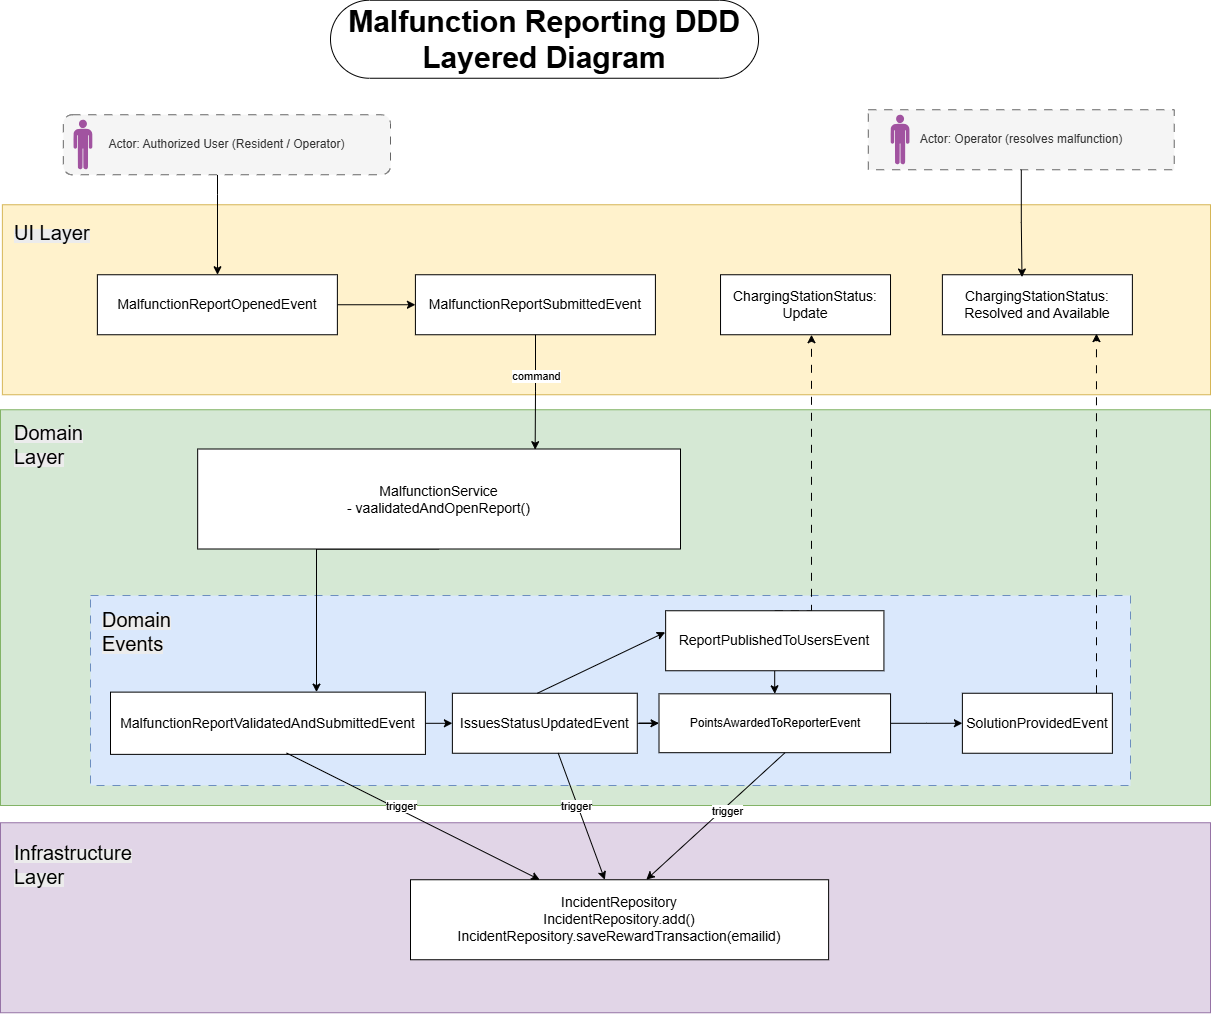

The diagram above was exported from draw.io. Its source (the exported page's mxGraphModel, read from the mxfile embedded in the PNG):
<mxGraphModel dx="3480" dy="1262" grid="1" gridSize="10" guides="1" tooltips="1" connect="1" arrows="1" fold="1" page="1" pageScale="1" pageWidth="850" pageHeight="1100" math="0" shadow="0">
  <root>
    <mxCell id="0" />
    <mxCell id="1" parent="0" />
    <mxCell id="2" parent="1" style="html=1;dashed=0;whiteSpace=wrap;shape=mxgraph.dfd.start" value="&lt;b&gt;&lt;font style=&quot;font-size: 30px;&quot;&gt;Malfunction Reporting DDD Layered Diagram&lt;/font&gt;&lt;/b&gt;" vertex="1">
      <mxGeometry height="78" width="428.06" x="2510" y="4334.75" as="geometry" />
    </mxCell>
    <mxCell id="3" parent="1" style="rounded=0;whiteSpace=wrap;html=1;fillColor=#e1d5e7;strokeColor=#9673a6;" value="" vertex="1">
      <mxGeometry height="190" width="1210" x="2180" y="5157.25" as="geometry" />
    </mxCell>
    <mxCell id="4" parent="1" style="rounded=0;whiteSpace=wrap;html=1;align=left;fillColor=#fff2cc;strokeColor=#d6b656;" value="" vertex="1">
      <mxGeometry height="190" width="1208.12" x="2181.88" y="4539.25" as="geometry" />
    </mxCell>
    <mxCell id="5" parent="1" style="rounded=0;whiteSpace=wrap;html=1;fillColor=#d5e8d4;strokeColor=#82b366;" value="" vertex="1">
      <mxGeometry height="395.75" width="1210" x="2180" y="4744.25" as="geometry" />
    </mxCell>
    <mxCell id="6" parent="1" style="rounded=0;whiteSpace=wrap;html=1;fillColor=#dae8fc;strokeColor=#6c8ebf;dashed=1;dashPattern=8 8;" value="" vertex="1">
      <mxGeometry height="190" width="1040" x="2270" y="4930" as="geometry" />
    </mxCell>
    <mxCell id="7" parent="1" style="text;whiteSpace=wrap;html=1;" value="&lt;span style=&quot;color: rgb(0, 0, 0); font-family: Helvetica; font-style: normal; font-variant-ligatures: normal; font-variant-caps: normal; font-weight: 400; letter-spacing: normal; orphans: 2; text-align: center; text-indent: 0px; text-transform: none; widows: 2; word-spacing: 0px; -webkit-text-stroke-width: 0px; white-space: normal; background-color: rgb(236, 236, 236); text-decoration-thickness: initial; text-decoration-style: initial; text-decoration-color: initial; float: none; display: inline !important;&quot;&gt;&lt;font style=&quot;font-size: 20px;&quot;&gt;UI Layer&lt;/font&gt;&lt;/span&gt;" vertex="1">
      <mxGeometry height="40" width="80" x="2191.88" y="4549.25" as="geometry" />
    </mxCell>
    <mxCell id="8" parent="1" style="text;whiteSpace=wrap;html=1;" value="&lt;span style=&quot;color: rgb(0, 0, 0); font-family: Helvetica; font-style: normal; font-variant-ligatures: normal; font-variant-caps: normal; font-weight: 400; letter-spacing: normal; orphans: 2; text-align: center; text-indent: 0px; text-transform: none; widows: 2; word-spacing: 0px; -webkit-text-stroke-width: 0px; white-space: normal; background-color: rgb(236, 236, 236); text-decoration-thickness: initial; text-decoration-style: initial; text-decoration-color: initial; float: none; display: inline !important;&quot;&gt;&lt;font style=&quot;font-size: 20px;&quot;&gt;Domain Layer&lt;/font&gt;&lt;/span&gt;" vertex="1">
      <mxGeometry height="40" width="80" x="2191.88" y="4749.25" as="geometry" />
    </mxCell>
    <mxCell id="9" parent="1" style="text;whiteSpace=wrap;html=1;" value="&lt;span style=&quot;color: rgb(0, 0, 0); font-family: Helvetica; font-style: normal; font-variant-ligatures: normal; font-variant-caps: normal; font-weight: 400; letter-spacing: normal; orphans: 2; text-align: center; text-indent: 0px; text-transform: none; widows: 2; word-spacing: 0px; -webkit-text-stroke-width: 0px; white-space: normal; background-color: rgb(236, 236, 236); text-decoration-thickness: initial; text-decoration-style: initial; text-decoration-color: initial; float: none; display: inline !important;&quot;&gt;&lt;font style=&quot;font-size: 20px;&quot;&gt;Domain Events&lt;/font&gt;&lt;/span&gt;" vertex="1">
      <mxGeometry height="40" width="80" x="2280" y="4936" as="geometry" />
    </mxCell>
    <mxCell id="10" edge="1" parent="1" source="11" style="edgeStyle=orthogonalEdgeStyle;rounded=0;orthogonalLoop=1;jettySize=auto;html=1;" target="29">
      <mxGeometry relative="1" as="geometry" />
    </mxCell>
    <mxCell id="11" parent="1" style="rounded=0;whiteSpace=wrap;html=1;" value="&lt;div&gt;&lt;font style=&quot;font-size: 14px;&quot;&gt;MalfunctionReportOpenedEvent&lt;/font&gt;&lt;/div&gt;" vertex="1">
      <mxGeometry height="60" width="240" x="2276.88" y="4609.25" as="geometry" />
    </mxCell>
    <mxCell id="12" edge="1" parent="1" source="13" style="edgeStyle=orthogonalEdgeStyle;rounded=0;orthogonalLoop=1;jettySize=auto;html=1;exitX=0.5;exitY=1;exitDx=0;exitDy=0;" target="17">
      <mxGeometry relative="1" as="geometry">
        <Array as="points">
          <mxPoint x="2496" y="4883.25" />
        </Array>
      </mxGeometry>
    </mxCell>
    <mxCell id="13" parent="1" style="rounded=0;whiteSpace=wrap;html=1;" value="&lt;div&gt;&lt;span style=&quot;font-size: 14px;&quot;&gt;MalfunctionService&lt;/span&gt;&lt;/div&gt;&lt;div&gt;&lt;span style=&quot;font-size: 14px;&quot;&gt;- vaalidatedAndOpenReport()&lt;/span&gt;&lt;/div&gt;" vertex="1">
      <mxGeometry height="100" width="482.83" x="2377.17" y="4783.5" as="geometry" />
    </mxCell>
    <mxCell id="14" parent="1" style="rounded=0;whiteSpace=wrap;html=1;" value="&lt;div&gt;&lt;span style=&quot;font-size: 14px;&quot;&gt;IncidentRepository&lt;/span&gt;&lt;/div&gt;&lt;div&gt;&lt;span style=&quot;font-size: 14px; background-color: transparent; color: light-dark(rgb(0, 0, 0), rgb(255, 255, 255));&quot;&gt;IncidentRepository&lt;/span&gt;&lt;span style=&quot;font-size: 14px;&quot;&gt;.add()&lt;/span&gt;&lt;/div&gt;&lt;div&gt;&lt;span style=&quot;font-size: 14px; background-color: transparent; color: light-dark(rgb(0, 0, 0), rgb(255, 255, 255));&quot;&gt;IncidentRepository&lt;/span&gt;&lt;span style=&quot;font-size: 14px;&quot;&gt;.saveRewardTransaction(emailid)&lt;/span&gt;&lt;/div&gt;" vertex="1">
      <mxGeometry height="80" width="418.12" x="2590" y="5214.25" as="geometry" />
    </mxCell>
    <mxCell id="15" parent="1" style="text;whiteSpace=wrap;html=1;" value="&lt;span style=&quot;color: rgb(0, 0, 0); font-family: Helvetica; font-style: normal; font-variant-ligatures: normal; font-variant-caps: normal; font-weight: 400; letter-spacing: normal; orphans: 2; text-align: center; text-indent: 0px; text-transform: none; widows: 2; word-spacing: 0px; -webkit-text-stroke-width: 0px; white-space: normal; background-color: rgb(236, 236, 236); text-decoration-thickness: initial; text-decoration-style: initial; text-decoration-color: initial; float: none; display: inline !important;&quot;&gt;&lt;font style=&quot;font-size: 20px;&quot;&gt;Infrastructure Layer&lt;/font&gt;&lt;/span&gt;" vertex="1">
      <mxGeometry height="40" width="80" x="2191.88" y="5169.25" as="geometry" />
    </mxCell>
    <mxCell id="16" edge="1" parent="1" source="17" style="edgeStyle=orthogonalEdgeStyle;rounded=0;orthogonalLoop=1;jettySize=auto;html=1;entryX=0;entryY=0.5;entryDx=0;entryDy=0;" target="28">
      <mxGeometry relative="1" as="geometry" />
    </mxCell>
    <mxCell id="17" parent="1" style="rounded=0;whiteSpace=wrap;html=1;" value="&lt;span style=&quot;font-size: 14px;&quot;&gt;MalfunctionReportValidatedAndSubmittedEvent&lt;/span&gt;" vertex="1">
      <mxGeometry height="62.25" width="314.91" x="2290" y="5026.62" as="geometry" />
    </mxCell>
    <mxCell id="18" edge="1" parent="1" source="19" style="edgeStyle=orthogonalEdgeStyle;rounded=0;orthogonalLoop=1;jettySize=auto;html=1;" target="11">
      <mxGeometry relative="1" as="geometry">
        <Array as="points">
          <mxPoint x="2397" y="4529.25" />
          <mxPoint x="2397" y="4529.25" />
        </Array>
      </mxGeometry>
    </mxCell>
    <mxCell id="19" parent="1" style="rounded=1;whiteSpace=wrap;html=1;dashed=1;dashPattern=8 8;fillColor=#f5f5f5;fontColor=#333333;strokeColor=#666666;" value="Actor: Authorized User (Resident / Operator)" vertex="1">
      <mxGeometry height="60" width="327.18" x="2242.82" y="4449.25" as="geometry" />
    </mxCell>
    <mxCell id="20" parent="1" style="rounded=0;whiteSpace=wrap;html=1;dashed=1;dashPattern=8 8;fillColor=#f5f5f5;fontColor=#333333;strokeColor=#666666;" value="Actor: Operator (resolves malfunction)" vertex="1">
      <mxGeometry height="60" width="305.93" x="3047.8" y="4444.25" as="geometry" />
    </mxCell>
    <mxCell id="21" edge="1" parent="1" source="23" style="edgeStyle=orthogonalEdgeStyle;rounded=0;orthogonalLoop=1;jettySize=auto;html=1;entryX=0.5;entryY=0;entryDx=0;entryDy=0;" target="25">
      <mxGeometry relative="1" as="geometry" />
    </mxCell>
    <mxCell id="22" edge="1" parent="1" source="23" style="edgeStyle=orthogonalEdgeStyle;rounded=0;orthogonalLoop=1;jettySize=auto;html=1;dashed=1;dashPattern=8 8;exitX=0.5;exitY=0;exitDx=0;exitDy=0;" target="32">
      <mxGeometry relative="1" as="geometry">
        <Array as="points">
          <mxPoint x="2991" y="4960" />
          <mxPoint x="2990" y="4960" />
        </Array>
      </mxGeometry>
    </mxCell>
    <mxCell id="23" parent="1" style="rounded=0;whiteSpace=wrap;html=1;" value="&lt;div&gt;&lt;span style=&quot;font-size: 14px;&quot;&gt;ReportPublishedToUsersEvent&lt;/span&gt;&lt;/div&gt;" vertex="1">
      <mxGeometry height="60" width="218.28" x="2845.1399999999994" y="4945.25" as="geometry" />
    </mxCell>
    <mxCell id="24" edge="1" parent="1" source="25" style="edgeStyle=orthogonalEdgeStyle;rounded=0;orthogonalLoop=1;jettySize=auto;html=1;entryX=0;entryY=0.5;entryDx=0;entryDy=0;" target="26">
      <mxGeometry relative="1" as="geometry" />
    </mxCell>
    <mxCell id="25" parent="1" style="rounded=0;whiteSpace=wrap;html=1;" value="PointsAwardedToReporterEvent" vertex="1">
      <mxGeometry height="58.87" width="231.55" x="2838.51" y="5028.32" as="geometry" />
    </mxCell>
    <mxCell id="26" parent="1" style="rounded=0;whiteSpace=wrap;html=1;" value="&lt;div&gt;&lt;span style=&quot;font-size: 14px;&quot;&gt;SolutionProvidedEvent&lt;/span&gt;&lt;/div&gt;" vertex="1">
      <mxGeometry height="60" width="150" x="3141.88" y="5027.75" as="geometry" />
    </mxCell>
    <mxCell id="27" edge="1" parent="1" source="28" style="edgeStyle=orthogonalEdgeStyle;rounded=0;orthogonalLoop=1;jettySize=auto;html=1;entryX=0;entryY=0.5;entryDx=0;entryDy=0;" target="25">
      <mxGeometry relative="1" as="geometry" />
    </mxCell>
    <mxCell id="28" parent="1" style="rounded=0;whiteSpace=wrap;html=1;" value="&lt;div&gt;&lt;span style=&quot;font-size: 14px;&quot;&gt;IssuesStatusUpdatedEvent&lt;/span&gt;&lt;/div&gt;" vertex="1">
      <mxGeometry height="60" width="184.91" x="2631.88" y="5027.75" as="geometry" />
    </mxCell>
    <mxCell id="29" parent="1" style="rounded=0;whiteSpace=wrap;html=1;" value="&lt;div&gt;&lt;font style=&quot;font-size: 14px;&quot;&gt;MalfunctionReportSubmittedEvent&lt;/font&gt;&lt;/div&gt;" vertex="1">
      <mxGeometry height="60" width="240" x="2594.91" y="4609.25" as="geometry" />
    </mxCell>
    <mxCell id="30" edge="1" parent="1" source="29" style="edgeStyle=orthogonalEdgeStyle;rounded=0;orthogonalLoop=1;jettySize=auto;html=1;entryX=0.699;entryY=0.007;entryDx=0;entryDy=0;entryPerimeter=0;" target="13">
      <mxGeometry relative="1" as="geometry">
        <Array as="points" />
      </mxGeometry>
    </mxCell>
    <mxCell id="31" connectable="0" parent="30" style="edgeLabel;html=1;align=center;verticalAlign=middle;resizable=0;points=[];" value="command" vertex="1">
      <mxGeometry relative="1" x="-0.0471" y="1" as="geometry">
        <mxPoint x="-1" y="-13" as="offset" />
      </mxGeometry>
    </mxCell>
    <mxCell id="32" parent="1" style="rounded=0;whiteSpace=wrap;html=1;" value="&lt;span style=&quot;font-size: 14px;&quot;&gt;ChargingStationStatus: Update&lt;/span&gt;" vertex="1">
      <mxGeometry height="60" width="169.99" x="2900.03" y="4609.25" as="geometry" />
    </mxCell>
    <mxCell id="33" parent="1" style="rounded=0;whiteSpace=wrap;html=1;" value="&lt;span style=&quot;font-size: 14px;&quot;&gt;ChargingStationStatus: Resolved and Available&lt;/span&gt;" vertex="1">
      <mxGeometry height="60" width="190" x="3121.88" y="4609.25" as="geometry" />
    </mxCell>
    <mxCell id="34" edge="1" parent="1" source="20" style="edgeStyle=orthogonalEdgeStyle;rounded=0;orthogonalLoop=1;jettySize=auto;html=1;entryX=0.419;entryY=0.038;entryDx=0;entryDy=0;entryPerimeter=0;" target="33">
      <mxGeometry relative="1" as="geometry" />
    </mxCell>
    <mxCell id="35" edge="1" parent="1" source="26" style="edgeStyle=orthogonalEdgeStyle;rounded=0;orthogonalLoop=1;jettySize=auto;html=1;entryX=0.811;entryY=0.981;entryDx=0;entryDy=0;entryPerimeter=0;dashed=1;dashPattern=8 8;" target="33">
      <mxGeometry relative="1" as="geometry">
        <Array as="points">
          <mxPoint x="3276" y="4920" />
          <mxPoint x="3276" y="4920" />
        </Array>
      </mxGeometry>
    </mxCell>
    <mxCell id="36" parent="1" style="verticalLabelPosition=bottom;sketch=0;html=1;fillColor=#A153A0;verticalAlign=top;align=center;pointerEvents=1;shape=mxgraph.cisco_safe.design.actor_2;" value="" vertex="1">
      <mxGeometry height="50" width="19" x="2252.88" y="4454.25" as="geometry" />
    </mxCell>
    <mxCell id="37" parent="1" style="verticalLabelPosition=bottom;sketch=0;html=1;fillColor=#A153A0;verticalAlign=top;align=center;pointerEvents=1;shape=mxgraph.cisco_safe.design.actor_2;" value="" vertex="1">
      <mxGeometry height="50" width="19" x="3070.0199999999995" y="4449.25" as="geometry" />
    </mxCell>
    <mxCell id="38" edge="1" parent="1" style="endArrow=classic;html=1;rounded=0;entryX=-0.002;entryY=0.358;entryDx=0;entryDy=0;entryPerimeter=0;" target="23" value="">
      <mxGeometry height="50" relative="1" width="50" as="geometry">
        <mxPoint x="2716.88" y="5027.75" as="sourcePoint" />
        <mxPoint x="2766.88" y="4977.75" as="targetPoint" />
      </mxGeometry>
    </mxCell>
    <mxCell id="39" edge="1" parent="1" source="17" style="endArrow=classic;html=1;rounded=0;exitX=0.559;exitY=0.978;exitDx=0;exitDy=0;exitPerimeter=0;" target="14" value="">
      <mxGeometry height="50" relative="1" width="50" as="geometry">
        <mxPoint x="2650" y="5040" as="sourcePoint" />
        <mxPoint x="2700" y="4990" as="targetPoint" />
      </mxGeometry>
    </mxCell>
    <mxCell id="40" connectable="0" parent="39" style="edgeLabel;html=1;align=center;verticalAlign=middle;resizable=0;points=[];" value="trigger" vertex="1">
      <mxGeometry relative="1" x="-0.109" y="4" as="geometry">
        <mxPoint as="offset" />
      </mxGeometry>
    </mxCell>
    <mxCell id="41" edge="1" parent="1" source="28" style="endArrow=classic;html=1;rounded=0;exitX=0.572;exitY=0.996;exitDx=0;exitDy=0;exitPerimeter=0;" target="14" value="">
      <mxGeometry height="50" relative="1" width="50" as="geometry">
        <mxPoint x="2650" y="5040" as="sourcePoint" />
        <mxPoint x="2700" y="4990" as="targetPoint" />
      </mxGeometry>
    </mxCell>
    <mxCell id="42" connectable="0" parent="41" style="edgeLabel;html=1;align=center;verticalAlign=middle;resizable=0;points=[];" value="trigger" vertex="1">
      <mxGeometry relative="1" x="-0.173" y="-1" as="geometry">
        <mxPoint x="-1" as="offset" />
      </mxGeometry>
    </mxCell>
    <mxCell id="43" edge="1" parent="1" source="25" style="endArrow=classic;html=1;rounded=0;entryX=0.564;entryY=-0.001;entryDx=0;entryDy=0;exitX=0.543;exitY=1.005;exitDx=0;exitDy=0;exitPerimeter=0;entryPerimeter=0;" target="14" value="">
      <mxGeometry height="50" relative="1" width="50" as="geometry">
        <mxPoint x="2650" y="5040" as="sourcePoint" />
        <mxPoint x="2700" y="4990" as="targetPoint" />
      </mxGeometry>
    </mxCell>
    <mxCell id="44" connectable="0" parent="43" style="edgeLabel;html=1;align=center;verticalAlign=middle;resizable=0;points=[];" value="trigger" vertex="1">
      <mxGeometry relative="1" x="-0.1219" y="3" as="geometry">
        <mxPoint as="offset" />
      </mxGeometry>
    </mxCell>
  </root>
</mxGraphModel>